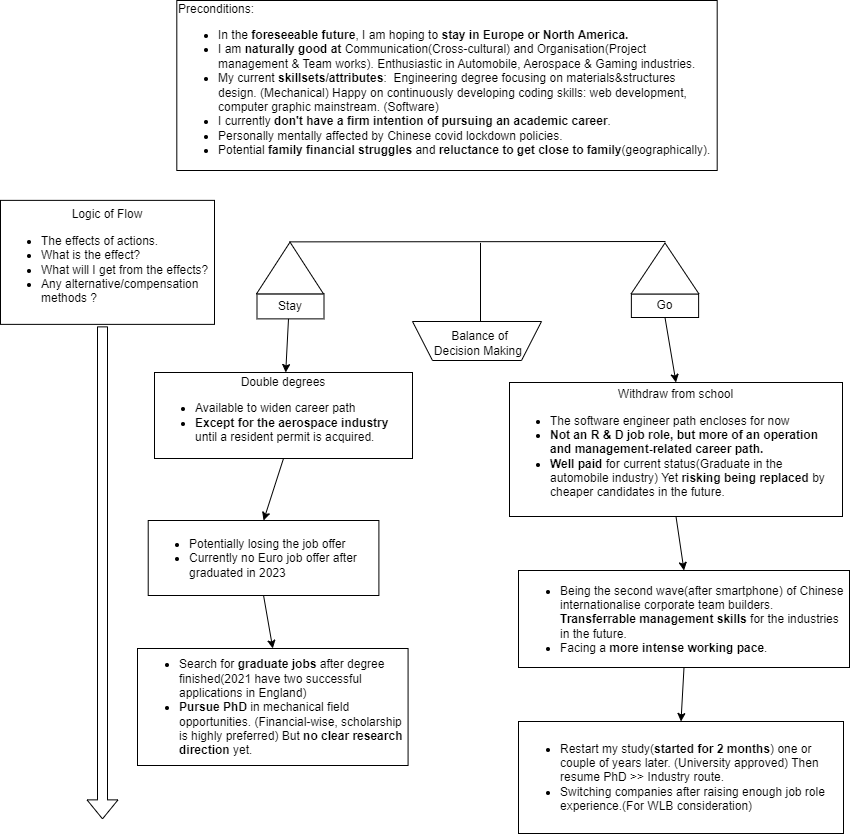

The diagram above was exported from draw.io. Its source (the exported page's mxGraphModel, read from the mxfile embedded in the PNG):
<mxGraphModel dx="1438" dy="955" grid="0" gridSize="10" guides="1" tooltips="1" connect="1" arrows="1" fold="1" page="0" pageScale="1" pageWidth="827" pageHeight="1169" math="0" shadow="0">
  <root>
    <mxCell id="0" />
    <mxCell id="1" parent="0" />
    <mxCell id="jzC6SdnoSTYU6bhPKkOk-1" value="" style="shape=trapezoid;perimeter=trapezoidPerimeter;whiteSpace=wrap;html=1;fixedSize=1;rotation=-180;" parent="1" vertex="1">
      <mxGeometry x="381" y="174" width="129" height="39" as="geometry" />
    </mxCell>
    <mxCell id="jzC6SdnoSTYU6bhPKkOk-2" value="Balance of Decision Making&amp;nbsp;" style="text;html=1;strokeColor=none;fillColor=none;align=center;verticalAlign=middle;whiteSpace=wrap;rounded=0;" parent="1" vertex="1">
      <mxGeometry x="399" y="181.63" width="99" height="27.87" as="geometry" />
    </mxCell>
    <mxCell id="jzC6SdnoSTYU6bhPKkOk-3" value="" style="endArrow=none;html=1;rounded=0;" parent="1" edge="1">
      <mxGeometry width="50" height="50" relative="1" as="geometry">
        <mxPoint x="449" y="174.37" as="sourcePoint" />
        <mxPoint x="449" y="95.37" as="targetPoint" />
      </mxGeometry>
    </mxCell>
    <mxCell id="jzC6SdnoSTYU6bhPKkOk-4" value="" style="endArrow=none;html=1;rounded=0;" parent="1" edge="1">
      <mxGeometry width="50" height="50" relative="1" as="geometry">
        <mxPoint x="258" y="94.37" as="sourcePoint" />
        <mxPoint x="634" y="94" as="targetPoint" />
      </mxGeometry>
    </mxCell>
    <mxCell id="jzC6SdnoSTYU6bhPKkOk-5" value="" style="rounded=0;whiteSpace=wrap;html=1;" parent="1" vertex="1">
      <mxGeometry x="225.5" y="146.37" width="67" height="25" as="geometry" />
    </mxCell>
    <mxCell id="jzC6SdnoSTYU6bhPKkOk-6" value="Stay" style="text;html=1;strokeColor=none;fillColor=none;align=center;verticalAlign=middle;whiteSpace=wrap;rounded=0;" parent="1" vertex="1">
      <mxGeometry x="225" y="140.87" width="67.5" height="36" as="geometry" />
    </mxCell>
    <mxCell id="jzC6SdnoSTYU6bhPKkOk-8" value="Go" style="text;html=1;strokeColor=default;fillColor=none;align=center;verticalAlign=middle;whiteSpace=wrap;rounded=0;" parent="1" vertex="1">
      <mxGeometry x="599.87" y="146.37" width="67.25" height="23.63" as="geometry" />
    </mxCell>
    <mxCell id="jzC6SdnoSTYU6bhPKkOk-9" value="" style="triangle;whiteSpace=wrap;html=1;rotation=-90;" parent="1" vertex="1">
      <mxGeometry x="232.63" y="87" width="51.75" height="67" as="geometry" />
    </mxCell>
    <mxCell id="jzC6SdnoSTYU6bhPKkOk-10" value="" style="triangle;whiteSpace=wrap;html=1;rotation=-90;" parent="1" vertex="1">
      <mxGeometry x="608" y="87" width="51" height="68" as="geometry" />
    </mxCell>
    <mxCell id="jzC6SdnoSTYU6bhPKkOk-11" value="" style="shape=flexArrow;endArrow=classic;html=1;rounded=0;" parent="1" edge="1">
      <mxGeometry width="50" height="50" relative="1" as="geometry">
        <mxPoint x="71" y="178.87" as="sourcePoint" />
        <mxPoint x="71" y="671.87" as="targetPoint" />
      </mxGeometry>
    </mxCell>
    <mxCell id="jzC6SdnoSTYU6bhPKkOk-12" value="Logic of Flow&lt;br&gt;&lt;ul&gt;&lt;li style=&quot;text-align: left;&quot;&gt;The effects of actions.&amp;nbsp;&lt;/li&gt;&lt;li style=&quot;text-align: left;&quot;&gt;What is the effect?&amp;nbsp;&lt;/li&gt;&lt;li style=&quot;text-align: left;&quot;&gt;What will I get from the effects?&lt;/li&gt;&lt;li style=&quot;text-align: left;&quot;&gt;Any alternative/compensation methods ?&amp;nbsp;&amp;nbsp;&lt;/li&gt;&lt;/ul&gt;" style="text;html=1;align=center;verticalAlign=middle;whiteSpace=wrap;rounded=0;strokeColor=default;" parent="1" vertex="1">
      <mxGeometry x="-31" y="52.87" width="214" height="124" as="geometry" />
    </mxCell>
    <mxCell id="LHL4rTqYSGteWomESbww-1" value="Preconditions:&lt;br&gt;&lt;ul&gt;&lt;li&gt;In the &lt;b&gt;foreseeable future&lt;/b&gt;, I am hoping to &lt;b&gt;stay in Europe or North America.&lt;/b&gt;&lt;/li&gt;&lt;li&gt;I am &lt;b&gt;naturally good at&lt;/b&gt;&amp;nbsp;Communication(Cross-cultural) and Organisation(Project management &amp;amp; Team works). Enthusiastic in Automobile, Aerospace &amp;amp; Gaming industries.&lt;/li&gt;&lt;li&gt;My current &lt;b&gt;skillsets/attributes&lt;/b&gt;:&amp;nbsp; Engineering degree focusing on materials&amp;amp;structures design. (Mechanical) Happy on continuously developing coding skills: web development, computer graphic mainstream. (Software)&amp;nbsp;&lt;/li&gt;&lt;li&gt;I currently &lt;b&gt;don't have a firm intention of pursuing an academic career&lt;/b&gt;.&lt;/li&gt;&lt;li&gt;Personally mentally affected by Chinese covid lockdown policies.&amp;nbsp;&lt;/li&gt;&lt;li&gt;Potential &lt;b&gt;family&lt;/b&gt; &lt;b&gt;financial struggles&lt;/b&gt; and &lt;b&gt;reluctance to get close to family&lt;/b&gt;(geographically).&lt;/li&gt;&lt;/ul&gt;" style="text;html=1;strokeColor=default;fillColor=none;align=left;verticalAlign=middle;whiteSpace=wrap;rounded=0;" vertex="1" parent="1">
      <mxGeometry x="145.31" y="-147" width="540.38" height="170" as="geometry" />
    </mxCell>
    <mxCell id="LHL4rTqYSGteWomESbww-5" value="" style="endArrow=classic;html=1;rounded=0;" edge="1" parent="1" target="LHL4rTqYSGteWomESbww-6">
      <mxGeometry width="50" height="50" relative="1" as="geometry">
        <mxPoint x="257" y="171.37" as="sourcePoint" />
        <mxPoint x="251" y="253.37" as="targetPoint" />
      </mxGeometry>
    </mxCell>
    <mxCell id="LHL4rTqYSGteWomESbww-6" value="Double degrees&lt;br&gt;&lt;ul&gt;&lt;li style=&quot;text-align: left;&quot;&gt;Available to widen career path&lt;/li&gt;&lt;li style=&quot;text-align: left;&quot;&gt;&lt;b&gt;Except&amp;nbsp;for the aerospace industry&lt;/b&gt; until a resident permit is acquired.&amp;nbsp;&lt;/li&gt;&lt;/ul&gt;" style="text;html=1;strokeColor=default;fillColor=none;align=center;verticalAlign=middle;whiteSpace=wrap;rounded=0;" vertex="1" parent="1">
      <mxGeometry x="123" y="225" width="258" height="86" as="geometry" />
    </mxCell>
    <mxCell id="LHL4rTqYSGteWomESbww-8" value="&lt;ul&gt;&lt;li style=&quot;text-align: left;&quot;&gt;Potentially losing the job offer&lt;/li&gt;&lt;li style=&quot;text-align: left;&quot;&gt;Currently no Euro job offer after graduated in 2023&amp;nbsp;&lt;/li&gt;&lt;/ul&gt;" style="text;html=1;strokeColor=default;fillColor=none;align=center;verticalAlign=middle;whiteSpace=wrap;rounded=0;" vertex="1" parent="1">
      <mxGeometry x="116.71000000000001" y="373" width="230.69" height="75" as="geometry" />
    </mxCell>
    <mxCell id="LHL4rTqYSGteWomESbww-9" value="" style="endArrow=classic;html=1;rounded=0;entryX=0.5;entryY=0;entryDx=0;entryDy=0;exitX=0.5;exitY=1;exitDx=0;exitDy=0;" edge="1" parent="1" source="LHL4rTqYSGteWomESbww-6" target="LHL4rTqYSGteWomESbww-8">
      <mxGeometry width="50" height="50" relative="1" as="geometry">
        <mxPoint x="242.5" y="312" as="sourcePoint" />
        <mxPoint x="292.5" y="262" as="targetPoint" />
      </mxGeometry>
    </mxCell>
    <mxCell id="LHL4rTqYSGteWomESbww-10" value="" style="endArrow=classic;html=1;rounded=0;exitX=0.5;exitY=1;exitDx=0;exitDy=0;entryX=0.5;entryY=0;entryDx=0;entryDy=0;" edge="1" parent="1" source="LHL4rTqYSGteWomESbww-8" target="LHL4rTqYSGteWomESbww-11">
      <mxGeometry width="50" height="50" relative="1" as="geometry">
        <mxPoint x="252" y="454" as="sourcePoint" />
        <mxPoint x="254" y="504" as="targetPoint" />
      </mxGeometry>
    </mxCell>
    <mxCell id="LHL4rTqYSGteWomESbww-11" value="&lt;ul&gt;&lt;li&gt;Search for &lt;b&gt;graduate jobs&lt;/b&gt; after degree finished(2021 have two successful applications in England)&lt;/li&gt;&lt;li&gt;&lt;b&gt;Pursue PhD&lt;/b&gt; in mechanical field opportunities. (Financial-wise, scholarship is highly preferred) But &lt;b&gt;no clear research direction&lt;/b&gt; yet.&lt;/li&gt;&lt;/ul&gt;" style="text;html=1;strokeColor=default;fillColor=none;align=left;verticalAlign=middle;whiteSpace=wrap;rounded=0;" vertex="1" parent="1">
      <mxGeometry x="106" y="501" width="270.58" height="117" as="geometry" />
    </mxCell>
    <mxCell id="LHL4rTqYSGteWomESbww-13" value="Withdraw from school&lt;br&gt;&lt;ul&gt;&lt;li style=&quot;text-align: left;&quot;&gt;The software engineer path encloses for now&amp;nbsp;&lt;/li&gt;&lt;li style=&quot;text-align: left;&quot;&gt;&lt;b&gt;Not an R &amp;amp; D job role, but more of an operation and management-related career path.&amp;nbsp;&lt;/b&gt;&lt;/li&gt;&lt;li style=&quot;text-align: left;&quot;&gt;&lt;b&gt;Well paid&lt;/b&gt; for current status(Graduate in the automobile industry) Yet &lt;b&gt;risking being replaced&lt;/b&gt; by cheaper candidates in the future.&lt;/li&gt;&lt;/ul&gt;" style="text;html=1;strokeColor=default;fillColor=none;align=center;verticalAlign=middle;whiteSpace=wrap;rounded=0;" vertex="1" parent="1">
      <mxGeometry x="478" y="235" width="333" height="134" as="geometry" />
    </mxCell>
    <mxCell id="LHL4rTqYSGteWomESbww-14" value="" style="endArrow=classic;html=1;rounded=0;entryX=0.5;entryY=0;entryDx=0;entryDy=0;exitX=0.5;exitY=1;exitDx=0;exitDy=0;" edge="1" parent="1" source="jzC6SdnoSTYU6bhPKkOk-8" target="LHL4rTqYSGteWomESbww-13">
      <mxGeometry width="50" height="50" relative="1" as="geometry">
        <mxPoint x="564.89" y="171.3699999999999" as="sourcePoint" />
        <mxPoint x="562.1149818896823" y="225" as="targetPoint" />
      </mxGeometry>
    </mxCell>
    <mxCell id="LHL4rTqYSGteWomESbww-15" value="&lt;ul&gt;&lt;li&gt;Being the second wave(after smartphone) of Chinese internationalise corporate team builders. &lt;b&gt;Transferrable management skills&lt;/b&gt; for the industries in the future.&lt;/li&gt;&lt;li&gt;Facing a&amp;nbsp;&lt;b&gt;more intense working pace&lt;/b&gt;.&lt;/li&gt;&lt;/ul&gt;" style="text;html=1;strokeColor=default;fillColor=none;align=left;verticalAlign=middle;whiteSpace=wrap;rounded=0;" vertex="1" parent="1">
      <mxGeometry x="487" y="423" width="331" height="97" as="geometry" />
    </mxCell>
    <mxCell id="LHL4rTqYSGteWomESbww-16" value="" style="endArrow=classic;html=1;rounded=0;exitX=0.5;exitY=1;exitDx=0;exitDy=0;entryX=0.5;entryY=0;entryDx=0;entryDy=0;" edge="1" parent="1" source="LHL4rTqYSGteWomESbww-13" target="LHL4rTqYSGteWomESbww-15">
      <mxGeometry width="50" height="50" relative="1" as="geometry">
        <mxPoint x="407" y="407" as="sourcePoint" />
        <mxPoint x="457" y="357" as="targetPoint" />
      </mxGeometry>
    </mxCell>
    <mxCell id="LHL4rTqYSGteWomESbww-17" value="&lt;ul&gt;&lt;li&gt;Restart my study(&lt;b&gt;started for 2 months&lt;/b&gt;) one or couple of years later. (University approved) Then resume PhD &amp;gt;&amp;gt; Industry route.&lt;/li&gt;&lt;li&gt;Switching companies after raising enough job role experience.(For WLB consideration)&lt;/li&gt;&lt;/ul&gt;" style="whiteSpace=wrap;html=1;align=left;fillColor=none;gradientColor=none;rounded=0;" vertex="1" parent="1">
      <mxGeometry x="487" y="574" width="325" height="112" as="geometry" />
    </mxCell>
    <mxCell id="LHL4rTqYSGteWomESbww-19" value="" style="endArrow=classic;html=1;rounded=0;exitX=0.5;exitY=1;exitDx=0;exitDy=0;entryX=0.5;entryY=0;entryDx=0;entryDy=0;" edge="1" parent="1" source="LHL4rTqYSGteWomESbww-15" target="LHL4rTqYSGteWomESbww-17">
      <mxGeometry width="50" height="50" relative="1" as="geometry">
        <mxPoint x="407" y="454" as="sourcePoint" />
        <mxPoint x="457" y="404" as="targetPoint" />
      </mxGeometry>
    </mxCell>
  </root>
</mxGraphModel>